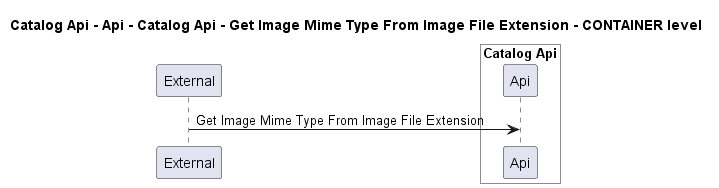

The diagram above was rendered by PlantUML. Its source (embedded in the PNG):
@startuml
!pragma layout smetana

title Catalog Api - Api - Catalog Api - Get Image Mime Type From Image File Extension - CONTAINER level

participant "External" as C4InterFlow.SoftwareSystems.ExternalSystem

box "Catalog Api" #White
    participant "Api" as dotnet.eShop.Architecture.SoftwareSystems.CatalogApi.Containers.Api
end box


C4InterFlow.SoftwareSystems.ExternalSystem -> dotnet.eShop.Architecture.SoftwareSystems.CatalogApi.Containers.Api : Get Image Mime Type From Image File Extension


@enduml